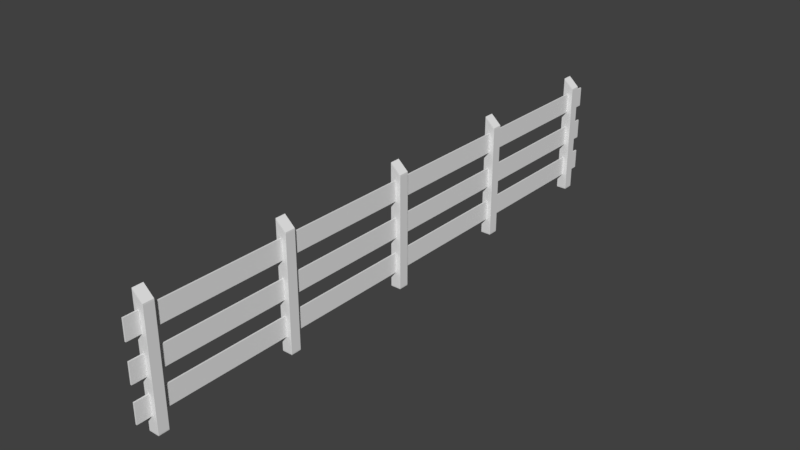 # Source: fance.blend  (saved by Blender 2.78.0; exported with 4.5.12 LTS)
import bpy
from mathutils import Matrix  # noqa: F401  (used for matrix-valued properties, if any)

bpy.ops.wm.read_factory_settings(use_empty=True)
scene = bpy.context.scene
scene.name = 'Scene'

# ---- collections
col_collection_1 = bpy.data.collections.new('Collection 1'); scene.collection.children.link(col_collection_1)
col_collection_3 = bpy.data.collections.new('Collection 3'); scene.collection.children.link(col_collection_3)

# ---- materials (node trees are filled in below, after node groups)
mat_material = bpy.data.materials.new('Material')
mat_material.alpha_threshold = 0.0
mat_material.roughness = 0.5
mat_material.line_color = (0.0, 0.0, 0.0, 1.0)

# ---- material node trees

# ---- world
world_world = bpy.data.worlds.new('World'); scene.world = world_world
world_world.color = (0.05088, 0.05088, 0.05088)
world_world.use_sun_shadow = False
world_world.sun_shadow_jitter_overblur = 0.0
world_world.cycles.sampling_method = 'MANUAL'

# ---- meshes
me_cube_005 = bpy.data.meshes.new('Cube.005')
me_cube_005.from_pydata([(1.0, 1.0, -1.0), (1.0, -1.0, -1.0), (-1.0, -1.0, -1.0), (-1.0, 1.0, -1.0), (1.0, 1.0, 1.0), (1.0, -1.0, 1.0), (-1.0, -1.0, 0.8439), (-1.0, 1.0, 0.8439), (-1.0, -1.0, 0.8439), (-1.0, 1.0, 0.8439)], [(8, 9)], [(0, 1, 2, 3), (4, 7, 6, 5), (0, 4, 5, 1), (1, 5, 6, 2), (2, 6, 7, 3), (4, 0, 3, 7)])
me_cube_005.materials.append(mat_material)
me_cube_005.use_remesh_preserve_volume = False
me_cube_005.use_remesh_preserve_attributes = False
me_cube_005.use_mirror_vertex_groups = False
me_cube_005.update()
me_cube_004 = bpy.data.meshes.new('Cube.004')
me_cube_004.from_pydata([(1.0, 1.0, -1.0), (1.0, -1.0, -1.0), (-1.0, -1.0, -1.0), (-1.0, 1.0, -1.0), (1.0, 1.0, 1.0), (1.0, -1.0, 1.0), (-1.0, -1.0, 0.8439), (-1.0, 1.0, 0.8439), (-1.0, -1.0, 0.8439), (-1.0, 1.0, 0.8439)], [(8, 9)], [(0, 1, 2, 3), (4, 7, 6, 5), (0, 4, 5, 1), (1, 5, 6, 2), (2, 6, 7, 3), (4, 0, 3, 7)])
me_cube_004.materials.append(mat_material)
me_cube_004.use_remesh_preserve_volume = False
me_cube_004.use_remesh_preserve_attributes = False
me_cube_004.use_mirror_vertex_groups = False
me_cube_004.update()
me_cube_003 = bpy.data.meshes.new('Cube.003')
me_cube_003.from_pydata([(1.0, 1.0, -1.0), (1.0, -1.0, -1.0), (-1.0, -1.0, -1.0), (-1.0, 1.0, -1.0), (1.0, 1.0, 1.0), (1.0, -1.0, 1.0), (-1.0, -1.0, 0.8439), (-1.0, 1.0, 0.8439), (-1.0, -1.0, 0.8439), (-1.0, 1.0, 0.8439)], [(8, 9)], [(0, 1, 2, 3), (4, 7, 6, 5), (0, 4, 5, 1), (1, 5, 6, 2), (2, 6, 7, 3), (4, 0, 3, 7)])
me_cube_003.materials.append(mat_material)
me_cube_003.use_remesh_preserve_volume = False
me_cube_003.use_remesh_preserve_attributes = False
me_cube_003.use_mirror_vertex_groups = False
me_cube_003.update()
me_cube_001 = bpy.data.meshes.new('Cube.001')
me_cube_001.from_pydata([(1.0, 1.0, -1.0), (1.0, -1.0, -1.0), (-1.0, -1.0, -1.0), (-1.0, 1.0, -1.0), (1.0, 1.0, 1.0), (1.0, -1.0, 1.0), (-1.0, -1.0, 0.8439), (-1.0, 1.0, 0.8439), (-1.0, -1.0, 0.8439), (-1.0, 1.0, 0.8439)], [(8, 9)], [(0, 1, 2, 3), (4, 7, 6, 5), (0, 4, 5, 1), (1, 5, 6, 2), (2, 6, 7, 3), (4, 0, 3, 7)])
me_cube_001.materials.append(mat_material)
me_cube_001.use_remesh_preserve_volume = False
me_cube_001.use_remesh_preserve_attributes = False
me_cube_001.use_mirror_vertex_groups = False
me_cube_001.update()
me_cube = bpy.data.meshes.new('Cube')
me_cube.from_pydata([(1.0, 1.0, -1.0), (1.0, -1.0, -1.0), (-1.0, -1.0, -1.0), (-1.0, 1.0, -1.0), (1.0, 1.0, 1.0), (1.0, -1.0, 1.0), (-1.0, -1.0, 0.8439), (-1.0, 1.0, 0.8439), (-1.0, -1.0, 0.8439), (-1.0, 1.0, 0.8439)], [(8, 9)], [(0, 1, 2, 3), (4, 7, 6, 5), (0, 4, 5, 1), (1, 5, 6, 2), (2, 6, 7, 3), (4, 0, 3, 7)])
me_cube.materials.append(mat_material)
me_cube.use_remesh_preserve_volume = False
me_cube.use_remesh_preserve_attributes = False
me_cube.use_mirror_vertex_groups = False
me_cube.update()
me_cube_008 = bpy.data.meshes.new('Cube.008')
me_cube_008.from_pydata([(-1.0, -1.0, -1.0), (-1.0, -1.0, 1.0), (-1.0, 1.0, -1.0), (-1.0, 1.0, 1.0), (1.0, -1.0, -1.0), (1.0, -1.0, 1.0), (1.0, 1.0, -1.0), (1.0, 1.0, 1.0)], [], [(0, 1, 3, 2), (2, 3, 7, 6), (6, 7, 5, 4), (4, 5, 1, 0), (2, 6, 4, 0), (7, 3, 1, 5)])
me_cube_008.use_remesh_preserve_volume = False
me_cube_008.use_remesh_preserve_attributes = False
me_cube_008.use_mirror_vertex_groups = False
me_cube_008.update()
me_cube_007 = bpy.data.meshes.new('Cube.007')
me_cube_007.from_pydata([(-1.0, -1.0, -1.0), (-1.0, -1.0, 1.0), (-1.0, 1.0, -1.0), (-1.0, 1.0, 1.0), (1.0, -1.0, -1.0), (1.0, -1.0, 1.0), (1.0, 1.0, -1.0), (1.0, 1.0, 1.0)], [], [(0, 1, 3, 2), (2, 3, 7, 6), (6, 7, 5, 4), (4, 5, 1, 0), (2, 6, 4, 0), (7, 3, 1, 5)])
me_cube_007.use_remesh_preserve_volume = False
me_cube_007.use_remesh_preserve_attributes = False
me_cube_007.use_mirror_vertex_groups = False
me_cube_007.update()
me_cube_006 = bpy.data.meshes.new('Cube.006')
me_cube_006.from_pydata([(-1.0, -1.0, -1.0), (-1.0, -1.0, 1.0), (-1.0, 1.0, -1.0), (-1.0, 1.0, 1.0), (1.0, -1.0, -1.0), (1.0, -1.0, 1.0), (1.0, 1.0, -1.0), (1.0, 1.0, 1.0)], [], [(0, 1, 3, 2), (2, 3, 7, 6), (6, 7, 5, 4), (4, 5, 1, 0), (2, 6, 4, 0), (7, 3, 1, 5)])
me_cube_006.use_remesh_preserve_volume = False
me_cube_006.use_remesh_preserve_attributes = False
me_cube_006.use_mirror_vertex_groups = False
me_cube_006.update()

# ---- objects
ob_cube_005 = bpy.data.objects.new('Cube.005', me_cube_005)
ob_cube_004 = bpy.data.objects.new('Cube.004', me_cube_004)
ob_cube_003 = bpy.data.objects.new('Cube.003', me_cube_003)
ob_cube_001 = bpy.data.objects.new('Cube.001', me_cube_001)
ob_cube = bpy.data.objects.new('Cube', me_cube)
ob_fence = bpy.data.objects.new('fence', None)
ob_cube_008 = bpy.data.objects.new('Cube.008', me_cube_008)
ob_cube_007 = bpy.data.objects.new('Cube.007', me_cube_007)
ob_cube_006 = bpy.data.objects.new('Cube.006', me_cube_006)

# ---- transforms, parenting, visibility, modifiers, constraints
ob_cube_005.parent = ob_fence
ob_cube_005.matrix_parent_inverse = Matrix(((1.0, 0.0, 0.0, -0.005752), (0.0, 1.0, 0.0, -5.814), (0.0, 0.0, 1.0, -4.074), (0.0, 0.0, 0.0, 1.0)))
ob_cube_005.location = (0.0, 12.0, 0.0)
ob_cube_005.scale = (-0.1124, -0.1124, 1.327)
ob_cube_005.lock_rotations_4d = False
ob_cube_005.empty_display_type = 'ARROWS'
ob_cube_005.lineart.crease_threshold = 0.0
_m = ob_cube_005.modifiers.new('Bevel', 'BEVEL')
_m.width = 0.02
_m.width_pct = 0.02
_m.limit_method = 'NONE'
_m.spread = 0.0
ob_cube_004.parent = ob_fence
ob_cube_004.matrix_parent_inverse = Matrix(((1.0, 0.0, 0.0, -0.005752), (0.0, 1.0, 0.0, -5.814), (0.0, 0.0, 1.0, -4.074), (0.0, 0.0, 0.0, 1.0)))
ob_cube_004.location = (0.0, 9.0, 0.0)
ob_cube_004.scale = (-0.1124, -0.1124, 1.327)
ob_cube_004.lock_rotations_4d = False
ob_cube_004.empty_display_type = 'ARROWS'
ob_cube_004.lineart.crease_threshold = 0.0
_m = ob_cube_004.modifiers.new('Bevel', 'BEVEL')
_m.width = 0.02
_m.width_pct = 0.02
_m.limit_method = 'NONE'
_m.spread = 0.0
ob_cube_003.parent = ob_fence
ob_cube_003.matrix_parent_inverse = Matrix(((1.0, 0.0, 0.0, -0.005752), (0.0, 1.0, 0.0, -5.814), (0.0, 0.0, 1.0, -4.074), (0.0, 0.0, 0.0, 1.0)))
ob_cube_003.location = (0.0, 6.0, 0.0)
ob_cube_003.scale = (-0.1124, -0.1124, 1.327)
ob_cube_003.lock_rotations_4d = False
ob_cube_003.empty_display_type = 'ARROWS'
ob_cube_003.lineart.crease_threshold = 0.0
_m = ob_cube_003.modifiers.new('Bevel', 'BEVEL')
_m.width = 0.02
_m.width_pct = 0.02
_m.limit_method = 'NONE'
_m.spread = 0.0
ob_cube_001.parent = ob_fence
ob_cube_001.matrix_parent_inverse = Matrix(((1.0, 0.0, 0.0, -0.005752), (0.0, 1.0, 0.0, -5.814), (0.0, 0.0, 1.0, -4.074), (0.0, 0.0, 0.0, 1.0)))
ob_cube_001.location = (0.0, 3.0, 0.0)
ob_cube_001.scale = (-0.1124, -0.1124, 1.327)
ob_cube_001.lock_rotations_4d = False
ob_cube_001.empty_display_type = 'ARROWS'
ob_cube_001.lineart.crease_threshold = 0.0
_m = ob_cube_001.modifiers.new('Bevel', 'BEVEL')
_m.width = 0.02
_m.width_pct = 0.02
_m.limit_method = 'NONE'
_m.spread = 0.0
ob_cube.parent = ob_fence
ob_cube.matrix_parent_inverse = Matrix(((1.0, 0.0, 0.0, -0.005752), (0.0, 1.0, 0.0, -5.814), (0.0, 0.0, 1.0, -4.074), (0.0, 0.0, 0.0, 1.0)))
ob_cube.location = (0.0, 0.0, 0.0)
ob_cube.scale = (-0.1124, -0.1124, 1.327)
ob_cube.lock_rotations_4d = False
ob_cube.empty_display_type = 'ARROWS'
ob_cube.lineart.crease_threshold = 0.0
_m = ob_cube.modifiers.new('Bevel', 'BEVEL')
_m.width = 0.02
_m.width_pct = 0.02
_m.limit_method = 'NONE'
_m.spread = 0.0
ob_fence.location = (0.005752, -1.373, 7.452)
ob_fence.empty_image_offset = (0.0, 0.0)
ob_fence.lineart.crease_threshold = 0.0
ob_cube_008.parent = ob_fence
ob_cube_008.matrix_parent_inverse = Matrix(((1.0, 0.0, 0.0, -0.005752), (0.0, 1.0, 0.0, -5.814), (0.0, 0.0, 1.0, -4.074), (0.0, 0.0, 0.0, 1.0)))
ob_cube_008.location = (-0.009365, 6.017, -0.7727)
ob_cube_008.scale = (0.01513, 6.429, 0.2133)
ob_cube_008.lineart.crease_threshold = 0.0
ob_cube_007.parent = ob_fence
ob_cube_007.matrix_parent_inverse = Matrix(((1.0, 0.0, 0.0, -0.005752), (0.0, 1.0, 0.0, -5.814), (0.0, 0.0, 1.0, -4.074), (0.0, 0.0, 0.0, 1.0)))
ob_cube_007.location = (-0.009365, 6.017, -0.01674)
ob_cube_007.scale = (0.01513, 6.429, 0.2133)
ob_cube_007.lineart.crease_threshold = 0.0
ob_cube_006.parent = ob_fence
ob_cube_006.matrix_parent_inverse = Matrix(((1.0, 0.0, 0.0, -0.005752), (0.0, 1.0, 0.0, -5.814), (0.0, 0.0, 1.0, -4.074), (0.0, 0.0, 0.0, 1.0)))
ob_cube_006.location = (-0.009365, 6.017, 0.7662)
ob_cube_006.scale = (0.01513, 6.429, 0.2133)
ob_cube_006.lineart.crease_threshold = 0.0

# ---- collection membership
col_collection_1.objects.link(ob_cube_005)
col_collection_1.objects.link(ob_cube_004)
col_collection_1.objects.link(ob_cube_003)
col_collection_1.objects.link(ob_cube_001)
col_collection_1.objects.link(ob_cube)
col_collection_3.objects.link(ob_fence)
col_collection_3.objects.link(ob_cube_008)
col_collection_3.objects.link(ob_cube_007)
col_collection_3.objects.link(ob_cube_006)

# ---- scene / render settings (as saved in the file)
scene.frame_start = 1; scene.frame_end = 250; scene.frame_set(1)
scene.render.engine = 'CYCLES'
scene.render.resolution_percentage = 50
scene.render.dither_intensity = 0.0
scene.cycles.use_denoising = False
scene.cycles.samples = 128
scene.cycles.sampling_pattern = 'TABULATED_SOBOL'
scene.cycles.light_sampling_threshold = 0.0
scene.cycles.use_adaptive_sampling = False
scene.cycles.use_light_tree = False
scene.cycles.blur_glossy = 0.0
scene.cycles.sample_clamp_indirect = 0.0
scene.view_settings.view_transform = 'Standard'
bpy.context.view_layer.update()

# ---- added for rendering (the .blend has no active camera and no usable light): camera, sun
cam_auto = bpy.data.cameras.new('AutoCamera')
cam_auto.lens = 50.0
cam_auto.sensor_width = 36.0
cam_auto.clip_end = 1000.0
ob_auto_camera = bpy.data.objects.new('AutoCamera', cam_auto)
scene.collection.objects.link(ob_auto_camera)
ob_auto_camera.location = (12.1478, -15.747, 13.0955)
ob_auto_camera.rotation_euler = (1.09748, -7.21219e-08, 0.694738)
scene.camera = ob_auto_camera
light_auto_sun = bpy.data.lights.new('AutoSun', 'SUN')
light_auto_sun.energy = 3.0
light_auto_sun.angle = 0.0523599
ob_auto_sun = bpy.data.objects.new('AutoSun', light_auto_sun)
scene.collection.objects.link(ob_auto_sun)
ob_auto_sun.rotation_euler = (0.872665, 0.174533, 0.523599)
bpy.context.view_layer.update()
